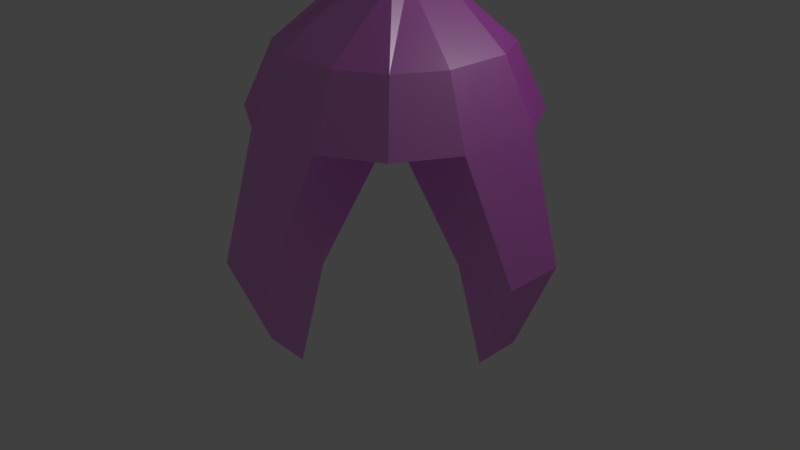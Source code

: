 # Source: claw_animation_attempt_2.blend  (saved by Blender 2.79.0; exported with 4.5.12 LTS)
import bpy
from mathutils import Matrix  # noqa: F401  (used for matrix-valued properties, if any)

bpy.ops.wm.read_factory_settings(use_empty=True)
scene = bpy.context.scene
scene.name = 'Scene'

# ---- collections
col_collection_1 = bpy.data.collections.new('Collection 1'); scene.collection.children.link(col_collection_1)

# ---- images (referenced by path relative to the original .blend; pixels are not part of the script)
import os
ASSET_DIR = os.environ.get("B2B_ASSET_DIR", "")  # directory of the original .blend (textures are referenced by path, not embedded)
HERE = os.path.dirname(os.path.abspath(__file__))  # packed textures are extracted next to this script under _unpacked/

def load_image(name, relpath, width, height, colorspace="sRGB"):
    """Load a texture the original file referenced (path relative to the .blend, or extracted next to this script)."""
    p = next((c for c in (os.path.join(HERE, relpath), os.path.join(ASSET_DIR, relpath)) if relpath and os.path.exists(c)), "")
    if p:
        img = bpy.data.images.load(p, check_existing=True)
        img.name = name
    else:  # same state as the original file: an image datablock whose file is absent (Cycles renders it pink)
        img = bpy.data.images.new(name, width, height)
        img.source = "FILE"
        img.filepath = "//" + (relpath or name)
    img.colorspace_settings.name = colorspace
    return img
img_silver_metal_surface_with_small_holes_jpg = load_image('Silver-Metal-Surface-with-Small-Holes.jpg', 'Silver-Metal-Surface-with-Small-Holes.jpg', 1024, 1024, 'sRGB')
img_silver_metal_surface_with_small_holes_g_png = load_image('Silver-Metal-Surface-with-Small-Holes_g.png', 'Silver-Metal-Surface-with-Small-Holes_g.png', 1024, 1024, 'Non-Color')
img_black_wall_free_texture_by_pshoudini_d5lkrgk_jpg = load_image('black_wall_free_texture_by_pshoudini-d5lkrgk.jpg', 'black_wall_free_texture_by_pshoudini-d5lkrgk.jpg', 1024, 1024, 'sRGB')
img_black_wall_free_texture_by_pshoudini_d5lkrgk_g_png = load_image('black_wall_free_texture_by_pshoudini-d5lkrgk_g.png', 'black_wall_free_texture_by_pshoudini-d5lkrgk_g.png', 1024, 1024, 'Non-Color')

# ---- materials (node trees are filled in below, after node groups)
mat_material_001 = bpy.data.materials.new('Material.001')
mat_material_001.alpha_threshold = 0.0
mat_material_001.roughness = 0.5
mat_material_004 = bpy.data.materials.new('Material.004')
mat_material_004.alpha_threshold = 0.0
mat_material_004.roughness = 0.5
mat_material_003 = bpy.data.materials.new('Material.003')
mat_material_003.alpha_threshold = 0.0
mat_material_003.roughness = 0.5

# ---- material node trees
mat_material_001.use_nodes = True; mat_material_001.node_tree.nodes.clear()
_N = mat_material_001.node_tree.nodes; _L = mat_material_001.node_tree.links
n0 = _N.new('ShaderNodeOutputMaterial'); n0.name = 'Material Output'; n0.location = (341, 300)
n1 = _N.new('ShaderNodeBsdfDiffuse'); n1.name = 'Diffuse BSDF'; n1.location = (-109, 301)
n2 = _N.new('ShaderNodeMixShader'); n2.name = 'Mix Shader'; n2.location = (121, 319)
n3 = _N.new('ShaderNodeBsdfAnisotropic'); n3.name = 'Glossy BSDF'; n3.location = (-109, 131)
n3.distribution = 'GGX'
n3.inputs[1].default_value = 0.4472
n4 = _N.new('ShaderNodeTexImage'); n4.name = 'Image Texture'; n4.location = (-614, 326)
n4.width = 140
n4.image = img_silver_metal_surface_with_small_holes_jpg
n5 = _N.new('ShaderNodeTexImage'); n5.name = 'Image Texture.001'; n5.location = (-620, 35)
n5.width = 140
n5.image = img_silver_metal_surface_with_small_holes_g_png
n6 = _N.new('ShaderNodeBump'); n6.name = 'Bump'; n6.location = (-363, 88)
n6.inputs[1].default_value = 0.1
n6.inputs[2].default_value = 1.0
_L.new(n1.outputs[0], n2.inputs[1])
_L.new(n2.outputs[0], n0.inputs[0])
_L.new(n3.outputs[0], n2.inputs[2])
_L.new(n4.outputs[0], n1.inputs[0])
_L.new(n5.outputs[0], n6.inputs[3])
_L.new(n6.outputs[0], n1.inputs[2])
_L.new(n6.outputs[0], n3.inputs[4])
n0.is_active_output = True
mat_material_004.use_nodes = True; mat_material_004.node_tree.nodes.clear()
_N = mat_material_004.node_tree.nodes; _L = mat_material_004.node_tree.links
n0 = _N.new('ShaderNodeOutputMaterial'); n0.name = 'Material Output'; n0.location = (396, 300)
n1 = _N.new('ShaderNodeBsdfDiffuse'); n1.name = 'Diffuse BSDF'; n1.location = (-54, 299)
n2 = _N.new('ShaderNodeTexImage'); n2.name = 'Image Texture'; n2.location = (-336, 308)
n2.width = 140
n2.image = img_black_wall_free_texture_by_pshoudini_d5lkrgk_jpg
n3 = _N.new('ShaderNodeMixShader'); n3.name = 'Mix Shader'; n3.location = (176, 339)
n4 = _N.new('ShaderNodeBsdfAnisotropic'); n4.name = 'Glossy BSDF'; n4.location = (-56, 138)
n4.distribution = 'GGX'
n4.inputs[1].default_value = 0.4472
n5 = _N.new('ShaderNodeBump'); n5.name = 'Bump'; n5.location = (-249, 6)
n5.inputs[1].default_value = 0.1
n5.inputs[2].default_value = 1.0
n6 = _N.new('ShaderNodeTexImage'); n6.name = 'Image Texture.001'; n6.location = (-467, 41)
n6.width = 140
n6.image = img_black_wall_free_texture_by_pshoudini_d5lkrgk_g_png
_L.new(n1.outputs[0], n3.inputs[1])
_L.new(n2.outputs[0], n1.inputs[0])
_L.new(n3.outputs[0], n0.inputs[0])
_L.new(n4.outputs[0], n3.inputs[2])
_L.new(n6.outputs[0], n5.inputs[3])
_L.new(n5.outputs[0], n4.inputs[4])
_L.new(n5.outputs[0], n1.inputs[2])
n0.is_active_output = True
mat_material_003.use_nodes = True; mat_material_003.node_tree.nodes.clear()
_N = mat_material_003.node_tree.nodes; _L = mat_material_003.node_tree.links
n0 = _N.new('ShaderNodeOutputMaterial'); n0.name = 'Material Output'; n0.location = (300, 300)
n1 = _N.new('ShaderNodeEmission'); n1.name = 'Emission'; n1.location = (10, 300)
n1.inputs[0].default_value = (0.1757, 0.8, 0.7035, 1.0)
n1.inputs[1].default_value = 25.0
_L.new(n1.outputs[0], n0.inputs[0])
n0.is_active_output = True

# ---- world
world_world = bpy.data.worlds.new('World'); scene.world = world_world
world_world.color = (0.05088, 0.05088, 0.05088)
world_world.use_sun_shadow = False
world_world.sun_shadow_jitter_overblur = 0.0
world_world.cycles.sampling_method = 'MANUAL'

# ---- cameras
cam_camera = bpy.data.cameras.new('Camera')
cam_camera.clip_end = 100.0
cam_camera.lens = 35.0
cam_camera.sensor_width = 32.0
cam_camera.sensor_height = 18.0
cam_camera.ortho_scale = 7.314
cam_camera.dof.focus_distance = 0.0

# ---- lights
light_lamp = bpy.data.lights.new('Lamp', 'POINT')
light_lamp.transmission_factor = 0.0
light_lamp.cutoff_distance = 30.0
light_lamp.energy = 100.0
light_lamp.shadow_buffer_clip_start = 1.001
light_lamp.shadow_soft_size = 0.1
light_lamp.shadow_maximum_resolution = 0.006
light_lamp.use_absolute_resolution = True

# ---- meshes
me_cube_001 = bpy.data.meshes.new('Cube.001')
me_cube_001.from_pydata([(-0.3175, -0.3175, 2.958), (-0.3175, -0.3175, 5.447), (-0.3175, 0.3175, 2.958), (-0.3175, 0.3175, 5.447), (0.3175, -0.3175, 2.958), (0.3175, -0.3175, 5.447), (0.3175, 0.3175, 2.958), (0.3175, 0.3175, 5.447), (-0.3175, -0.1058, 2.958), (-0.3175, 0.1058, 2.958), (0.3175, 0.3175, 6.422), (0.3175, -0.3175, 6.422), (-0.3175, -0.3175, 6.422), (-0.3175, 0.3175, 6.422), (0.3175, -0.1058, 2.958), (0.3175, 0.1058, 2.958), (-0.3175, -0.1058, 6.422), (-0.3175, 0.1058, 6.422), (0.3175, 0.1058, 6.422), (0.3175, -0.1058, 6.422), (0.1058, 0.3175, 2.958), (-0.1058, 0.3175, 2.958), (-0.1058, -0.3175, 2.958), (0.1058, -0.3175, 2.958), (-0.1058, 0.3175, 6.422), (0.1058, 0.3175, 6.422), (0.1058, -0.3175, 6.422), (-0.1058, -0.3175, 6.422), (0.1058, 0.3175, 2.958), (-0.1058, 0.3175, 2.958), (-0.1058, -0.3175, 2.958), (0.1058, -0.3175, 2.958), (-1.131, 1.131, 1.565), (-0.8891, 0.8891, 2.283), (0.8891, 0.8891, 2.283), (1.131, 1.131, 1.565), (1.131, -1.131, 1.565), (0.8891, -0.8891, 2.283), (-0.8891, -0.8891, 2.283), (-1.131, -1.131, 1.565), (-0.4927, -1.478, 1.565), (0.4927, -1.478, 1.565), (0.4927, 1.478, 1.565), (-0.4927, 1.478, 1.565), (0.3872, 1.161, 2.283), (-0.3872, 1.161, 2.283), (-0.3872, -1.161, 2.283), (0.3872, -1.161, 2.283), (0.3175, -0.1058, 2.958), (0.3175, 0.1058, 2.958), (-0.3175, 0.1058, 2.958), (-0.3175, -0.1058, 2.958), (-1.478, 0.4927, 1.565), (-1.478, -0.4927, 1.565), (1.478, -0.4927, 1.565), (1.478, 0.4927, 1.565), (1.161, -0.3872, 2.283), (1.161, 0.3872, 2.283), (-1.161, 0.3872, 2.283), (-1.161, -0.3872, 2.283), (-0.4927, 0.4927, 1.565), (-0.4927, -0.4927, 1.565), (0.4927, 0.4927, 1.565), (0.4927, -0.4927, 1.565), (-0.1058, -0.1058, 2.958), (-0.1058, 0.1058, 2.958), (0.1058, -0.1058, 2.958), (0.1058, 0.1058, 2.958), (0.4927, 1.478, 1.565), (-0.4927, 1.478, 1.565), (-0.4927, -1.478, 1.565), (0.4927, -1.478, 1.565), (-0.4927, -0.4927, 1.565), (0.4927, -0.4927, 1.565), (-1.478, 0.4927, 1.565), (-1.478, -0.4927, 1.565), (1.478, -0.4927, 1.565), (1.478, 0.4927, 1.565), (-0.4927, 0.4927, 1.565), (0.4927, 0.4927, 1.565), (-1.997, 0.3449, 0.295), (-1.997, -0.3449, 0.295), (-1.307, 0.3449, 0.295), (-1.307, -0.3449, 0.295), (-0.3449, -1.997, 0.295), (0.3449, -1.997, 0.295), (-0.3449, -1.307, 0.295), (0.3449, -1.307, 0.295), (1.997, -0.3449, 0.295), (1.997, 0.3449, 0.295), (1.307, 0.3449, 0.295), (1.307, -0.3449, 0.295), (0.3449, 1.997, 0.295), (-0.3449, 1.997, 0.295), (-0.3449, 1.307, 0.295), (0.3449, 1.307, 0.295), (-1.58, 0.2729, -0.7756), (-1.58, -0.2729, -0.7756), (-1.578, 0.2729, -0.7756), (-1.578, -0.2729, -0.7756), (-0.2729, -1.58, -0.7756), (0.2729, -1.58, -0.7756), (-0.2729, -1.577, -0.7756), (0.2729, -1.577, -0.7756), (1.58, -0.2729, -0.7756), (1.58, 0.2729, -0.7756), (1.579, 0.2729, -0.7756), (1.579, -0.2729, -0.7756), (0.2729, 1.58, -0.7756), (-0.2729, 1.58, -0.7756), (-0.2729, 1.575, -0.7756), (0.2729, 1.575, -0.7756)], [], [(3, 2, 9, 8, 0, 1, 12, 16, 17, 13), (5, 4, 14, 15, 6, 7, 10, 18, 19, 11), (1, 0, 22, 23, 4, 5, 11, 26, 27, 12), (7, 6, 20, 21, 2, 3, 13, 24, 25, 10), (100, 102, 103, 101), (2, 29, 45, 33), (48, 4, 37, 56), (50, 2, 33, 58), (63, 62, 79, 73), (29, 28, 44, 45), (66, 31, 4, 48), (56, 37, 36, 54), (58, 33, 32, 52), (44, 34, 35, 42), (46, 38, 39, 40), (53, 61, 40, 39), (30, 0, 38, 46), (28, 6, 34, 44), (4, 31, 47, 37), (63, 54, 36, 41), (31, 30, 46, 47), (37, 47, 41, 36), (47, 46, 40, 41), (33, 45, 43, 32), (45, 44, 42, 43), (51, 0, 30, 64), (64, 30, 31, 66), (29, 65, 67, 28), (65, 64, 66, 67), (2, 50, 65, 29), (50, 51, 64, 65), (42, 35, 55, 62), (55, 54, 76, 77), (32, 43, 60, 52), (42, 62, 79, 68), (38, 59, 53, 39), (59, 58, 52, 53), (34, 57, 55, 35), (57, 56, 54, 55), (28, 67, 49, 6), (67, 66, 48, 49), (43, 42, 68, 69), (60, 62, 63, 61), (0, 51, 59, 38), (51, 50, 58, 59), (6, 49, 57, 34), (49, 48, 56, 57), (72, 73, 87, 86), (76, 73, 91, 88), (75, 74, 80, 81), (68, 79, 95, 92), (62, 55, 77, 79), (40, 61, 72, 70), (54, 63, 73, 76), (63, 41, 71, 73), (52, 60, 78, 74), (41, 40, 70, 71), (62, 60, 78, 79), (60, 43, 69, 78), (61, 53, 75, 72), (53, 52, 74, 75), (61, 63, 73, 72), (60, 61, 72, 78), (82, 83, 99, 98), (72, 75, 81, 83), (78, 72, 83, 82), (74, 78, 82, 80), (85, 84, 100, 101), (70, 72, 86, 84), (73, 71, 85, 87), (71, 70, 84, 85), (81, 80, 96, 97), (73, 79, 90, 91), (77, 76, 88, 89), (79, 77, 89, 90), (95, 94, 110, 111), (78, 69, 93, 94), (69, 68, 92, 93), (79, 78, 94, 95), (104, 107, 106, 105), (97, 96, 98, 99), (109, 108, 111, 110), (11, 10, 13, 12), (89, 88, 104, 105), (84, 86, 102, 100), (93, 92, 108, 109), (80, 82, 98, 96), (91, 90, 106, 107), (87, 85, 101, 103), (94, 93, 109, 110), (83, 81, 97, 99), (90, 89, 105, 106), (86, 87, 103, 102), (92, 95, 111, 108), (88, 91, 107, 104)])
me_cube_001.polygons.foreach_set('material_index', [1, 1, 1, 1, 0, 1, 1, 1, 1, 1, 0, 1, 1, 1, 1, 1, 1, 1, 1, 1, 1, 1, 1, 1, 1, 0, 0, 0, 0, 0, 0, 1, 1, 1, 1, 1, 1, 1, 1, 0, 0, 1, 1, 1, 1, 1, 1, 0, 0, 0, 0, 1, 0, 1, 0, 1, 0, 0, 1, 1, 1, 0, 1, 0, 0, 0, 0, 0, 0, 0, 0, 0, 0, 0, 0, 0, 0, 0, 0, 0, 0, 0, 1, 0, 0, 0, 0, 0, 0, 0, 0, 0, 0, 0, 0])
me_cube_001.materials.append(mat_material_001)
me_cube_001.materials.append(mat_material_004)
me_cube_001.materials.append(mat_material_003)
me_cube_001.use_remesh_preserve_volume = False
me_cube_001.use_remesh_preserve_attributes = False
me_cube_001.use_mirror_vertex_groups = False
me_cube_001.update()
arm_armature = bpy.data.armatures.new('Armature')  # bones are not reproduced

# ---- objects
ob_armature = bpy.data.objects.new('Armature', arm_armature)
ob_cube = bpy.data.objects.new('Cube', me_cube_001)
ob_lamp = bpy.data.objects.new('Lamp', light_lamp)
ob_camera = bpy.data.objects.new('Camera', cam_camera)

# ---- transforms, parenting, visibility, modifiers, constraints
ob_armature.location = (-0.4041, 1.726, 5.284)
ob_armature.rotation_euler = (1.571, -0.0, 0.0)
ob_armature.show_in_front = True
ob_armature.lineart.crease_threshold = 0.0
ob_cube.parent = ob_armature
ob_cube.matrix_parent_inverse = Matrix(((1.0, 0.0, 0.0, 0.4041), (0.0, 1.0, 0.0, 0.4724), (0.0, 0.0, 1.0, -0.04728), (0.0, 0.0, 0.0, 1.0)))
ob_cube.location = (1.0, -0.4772, 0.78)
ob_cube.lineart.crease_threshold = 0.0
_vg = ob_cube.vertex_groups.new(name='arm_bone_1')
for _i, _w in zip([80, 81, 82, 83, 84, 85, 86, 87, 88, 89, 90, 91, 92, 93, 94, 96, 97, 98, 99, 100, 102, 103, 104, 105, 106, 107, 108, 109, 110, 111], [0.2831, 0.4792, 0.4992, 0.2849, 0.0, 0.0, 0.0, 0.0, 0.0, 0.0, 0.0, 0.0, 0.0, 0.0, 0.0, 0.02514, 0.0, 0.0, 0.0, 0.0, 0.0, 0.0, 0.0, 0.0, 0.0, 0.0, 0.0, 0.0, 0.0, 0.0]): _vg.add([_i], _w, 'REPLACE')
_vg = ob_cube.vertex_groups.new(name='bone_1_2')
for _i, _w in zip([75, 80, 81, 82, 83, 96, 97, 98, 99], [0.04942, 0.4699, 0.4677, 0.07223, 0.07548, 0.9592, 0.9541, 0.942, 0.9553]): _vg.add([_i], _w, 'REPLACE')
_vg = ob_cube.vertex_groups.new(name='Arm_bone_3')
for _i, _w in zip([0, 1, 2, 3, 4, 5, 6, 7, 8, 9, 10, 11, 12, 13, 14, 15, 16, 17, 18, 19, 20, 21, 22, 23, 24, 25, 26, 27, 28, 29, 30, 31, 32, 33, 34, 35, 36, 37, 38, 39, 40, 41, 42, 43, 44, 45, 46, 47, 48, 49, 50, 51, 52, 53, 54, 55, 56, 57, 58, 59, 60, 61, 62, 63, 64, 65, 66, 67, 68, 69, 70, 71, 72, 73, 74, 75, 76, 77, 78, 79, 80, 81, 82, 83, 84, 86, 87, 88, 89, 90, 91, 92, 93, 94, 96, 97, 98, 99, 100, 101, 102, 103, 104, 105, 106, 107, 108, 109, 110, 111], [0.0, 0.0, 0.0, 0.0, 0.0, 0.0, 0.0, 0.0, 0.0, 0.0, 0.0, 0.0, 0.0, 0.0, 0.0, 0.0, 0.0, 0.0, 0.0, 0.0, 0.0, 0.0, 0.0, 0.0, 0.0, 0.0, 0.0, 0.0, 0.0, 0.0, 0.0, 0.0, 0.0, 0.0, 0.0, 0.0, 0.03505, 0.0, 0.0, 0.0, 0.0, 0.0, 0.0, 0.0, 0.0, 0.0, 0.0, 0.0, 0.0, 0.0, 0.0, 0.0, 0.0, 0.0, 0.0, 0.0, 0.0, 0.0, 0.0, 0.0, 0.0, 0.0, 0.0, 0.0, 0.0, 0.0, 0.0, 0.0, 0.0, 0.0, 0.0, 0.0, 0.0, 0.0, 0.0, 0.0, 0.1089, 0.19, 0.0, 0.0, 0.0, 0.0, 0.0, 0.0, 0.0, 0.0, 0.0, 0.5281, 0.1482, 0.3515, 0.3005, 0.0, 0.0, 0.0, 0.0, 0.0, 0.0, 0.0, 0.0, 0.0, 0.0, 0.0, 0.0, 0.0, 0.0, 0.0, 0.0, 0.0, 0.0, 0.0]): _vg.add([_i], _w, 'REPLACE')
_vg = ob_cube.vertex_groups.new(name='Bone_3_2')
for _i, _w in zip([76, 77, 88, 89, 90, 91, 104, 105, 106, 107], [0.008727, 0.04217, 0.4704, 0.4684, 0.07339, 0.07344, 0.9546, 0.959, 0.954, 0.9465]): _vg.add([_i], _w, 'REPLACE')
_vg = ob_cube.vertex_groups.new(name='Arm_bone_4')
for _i, _w in zip([0, 1, 2, 3, 4, 5, 6, 7, 8, 9, 10, 11, 12, 13, 14, 15, 16, 17, 18, 19, 20, 21, 22, 23, 24, 25, 26, 27, 28, 29, 30, 31, 32, 33, 34, 35, 36, 37, 38, 39, 40, 41, 42, 43, 44, 45, 46, 47, 48, 49, 50, 51, 52, 53, 54, 55, 56, 57, 58, 59, 60, 61, 62, 63, 64, 65, 66, 67, 68, 69, 70, 71, 72, 73, 74, 75, 76, 77, 78, 79, 80, 82, 83, 84, 85, 86, 87, 89, 90, 92, 93, 94, 95, 108, 109, 110, 111], [0.0, 0.0, 0.0, 0.0, 0.0, 0.0, 0.0, 0.0, 0.0, 0.0, 0.0, 0.0, 0.0, 0.0, 0.0, 0.0, 0.0, 0.0, 0.0, 0.0, 0.0, 0.0, 0.0, 0.0, 0.0, 0.0, 0.0, 0.0, 0.0, 0.0, 0.0, 0.0, 0.0, 0.0, 0.0, 0.0, 0.0, 0.0, 0.0, 0.0, 0.0, 0.0, 0.0, 0.0, 0.0, 0.0, 0.0, 0.0, 0.0, 0.0, 0.0, 0.0, 0.0, 0.0, 0.0, 0.0, 0.0, 0.0, 0.0, 0.0, 0.0, 0.0, 0.0, 0.0, 0.0, 0.0, 0.04663, 0.0, 0.0, 0.0, 0.0, 0.0, 0.0, 0.0, 0.0, 0.0, 0.0, 0.0, 0.0, 0.0, 0.0, 0.0, 0.0, 0.0, 0.0, 0.0, 0.0, 0.0, 0.0, 0.5119, 0.5275, 0.8218, 0.8897, 0.01565, 0.0311, 0.05178, 0.06554]): _vg.add([_i], _w, 'REPLACE')
_vg = ob_cube.vertex_groups.new(name='Bone_4_2')
for _i, _w in zip([69, 92, 93, 94, 95, 108, 109, 110, 111], [0.05264, 0.4805, 0.4746, 0.1024, 0.08602, 0.9669, 0.959, 0.9471, 0.9331]): _vg.add([_i], _w, 'REPLACE')
_vg = ob_cube.vertex_groups.new(name='Arm_bone_2')
for _i, _w in zip([0, 1, 2, 3, 4, 5, 6, 7, 8, 9, 10, 11, 12, 13, 14, 15, 16, 17, 18, 19, 20, 21, 22, 23, 24, 25, 26, 27, 28, 29, 30, 31, 32, 33, 34, 35, 36, 37, 38, 39, 40, 41, 42, 43, 44, 45, 46, 47, 48, 49, 50, 51, 52, 53, 54, 55, 56, 57, 58, 59, 60, 61, 62, 63, 64, 65, 66, 67, 68, 69, 70, 71, 72, 73, 74, 75, 76, 77, 78, 79, 81, 82, 83, 84, 85, 86, 87, 88, 89, 90, 91, 92, 93, 94, 95, 100, 101, 102, 103, 107], [0.0, 0.0, 0.0, 0.0, 0.0, 0.0, 0.0, 0.0, 0.0, 0.0, 0.0, 0.0, 0.0, 0.0, 0.0, 0.0, 0.0, 0.0, 0.0, 0.0, 0.0, 0.0, 0.0, 0.0, 0.0, 0.0, 0.0, 0.0, 0.0, 0.0, 0.0, 0.0, 0.0, 0.0, 0.0, 0.0, 0.0, 0.0, 0.0, 0.0, 0.0, 0.0, 0.0, 0.0, 0.0, 0.0, 0.0, 0.0, 0.0, 0.0, 0.0, 0.0, 0.0, 0.0, 0.0, 0.0, 0.0, 0.0, 0.0, 0.0, 0.0, 0.0, 0.0, 0.0, 0.0, 0.0, 0.0, 0.4789, 0.0, 0.0, 0.0, 0.0, 0.0, 0.0, 0.0, 0.0, 0.0, 0.0, 0.0, 0.0, 0.0, 0.0, 0.0, 0.0, 0.4302, 0.3014, 0.2313, 0.0, 0.0, 0.0, 0.0, 0.0, 0.0, 0.0, 0.0, 0.03311, 0.02909, 0.05524, 0.04886, 0.0]): _vg.add([_i], _w, 'REPLACE')
_vg = ob_cube.vertex_groups.new(name='Bone_2_2')
for _i, _w in zip([70, 71, 84, 85, 86, 87, 100, 101, 102, 103], [0.01728, 0.05586, 0.4748, 0.4697, 0.07193, 0.08296, 0.9583, 0.9602, 0.9443, 0.9499]): _vg.add([_i], _w, 'REPLACE')
_vg = ob_cube.vertex_groups.new(name='Fake')
_vg.add([0, 1, 2, 3, 4, 5, 6, 7, 8, 9, 10, 11, 12, 13, 14, 15, 16, 17, 18, 19, 20, 21, 22, 23, 24, 25, 26, 27, 28, 29, 30, 31, 32, 33, 34, 35, 36, 37, 38, 39, 40, 41, 42, 43, 44, 45, 46, 47, 48, 49, 50, 51, 52, 53, 54, 55, 56, 57, 58, 59, 60, 61, 62, 63, 64, 65, 66, 67, 68, 69, 70, 71, 72, 73, 74, 75, 76, 77, 78, 79], 1.0, 'REPLACE')
_m = ob_cube.modifiers.new('Armature', 'ARMATURE')
_m.object = ob_armature
ob_lamp.location = (4.076, -4.13, 6.762)
ob_lamp.rotation_euler = (-0.7412, -1.27, 2.954)
ob_lamp.lock_rotations_4d = False
ob_lamp.empty_display_type = 'ARROWS'
ob_lamp.color = (0.0, 0.0, 0.0, 0.0)
ob_lamp.lineart.crease_threshold = 0.0
ob_camera.location = (7.481, -3.57, -0.7512)
ob_camera.rotation_euler = (2.68, -0.8149, -4.637e-08)
ob_camera.lock_rotations_4d = False
ob_camera.empty_display_type = 'ARROWS'
ob_camera.color = (0.0, 0.0, 0.0, 0.0)
ob_camera.display_type = 'WIRE'
ob_camera.lineart.crease_threshold = 0.0

# ---- collection membership
col_collection_1.objects.link(ob_armature)
col_collection_1.objects.link(ob_cube)
col_collection_1.objects.link(ob_lamp)
col_collection_1.objects.link(ob_camera)

# ---- scene / render settings (as saved in the file)
scene.camera = ob_camera
scene.frame_start = 1; scene.frame_end = 100; scene.frame_set(52)
scene.render.engine = 'CYCLES'
scene.render.resolution_percentage = 50
scene.render.dither_intensity = 0.0
scene.cycles.use_denoising = False
scene.cycles.samples = 128
scene.cycles.sampling_pattern = 'TABULATED_SOBOL'
scene.cycles.use_adaptive_sampling = False
scene.cycles.use_light_tree = False
scene.cycles.blur_glossy = 0.0
scene.cycles.sample_clamp_indirect = 0.0
scene.view_settings.view_transform = 'Standard'
bpy.context.view_layer.update()

